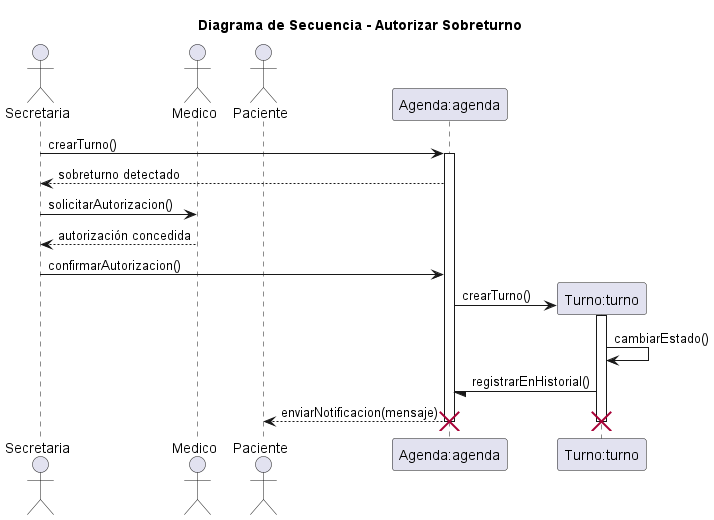

The diagram above was rendered by PlantUML. Its source (embedded in the PNG):
@startuml 05-secuencia-autorizar-sobreturno-05

title Diagrama de Secuencia - Autorizar Sobreturno

' Nombre del escenario: Autorizar Sobreturno - Flujo Principal
' Objetivo:
' Representar la autorización de un sobreturno por el médico,
' involucrando secretaria, médico, paciente y sistema.

actor Secretaria as secretaria
actor Medico as medico
actor Paciente as paciente

participant "Agenda:agenda" as agenda
participant "Turno:turno" as turno

secretaria -> agenda: crearTurno()
activate agenda

agenda --> secretaria: sobreturno detectado

secretaria -> medico: solicitarAutorizacion()
medico --> secretaria: autorización concedida

secretaria -> agenda: confirmarAutorizacion()

create turno
agenda -> turno: crearTurno()
activate turno

turno -> turno: cambiarEstado()

turno -/ agenda: registrarEnHistorial()

agenda --> paciente: enviarNotificacion(mensaje)

deactivate turno
deactivate agenda

destroy turno
destroy agenda

@enduml